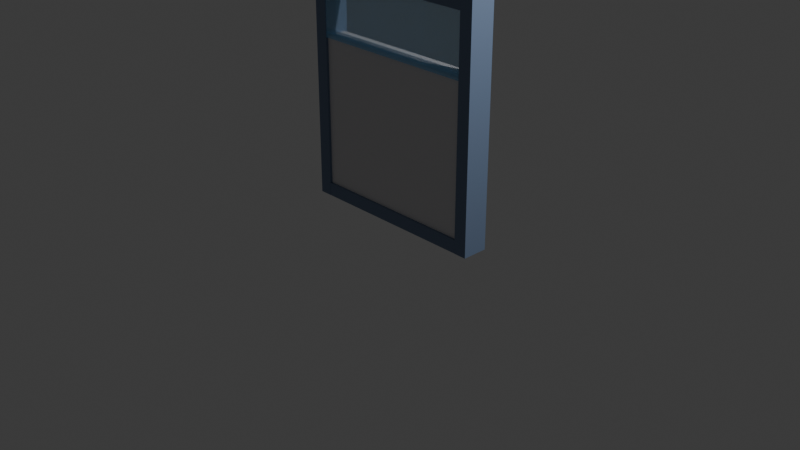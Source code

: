 # Source: 01_wall_half_panel.blend  (saved by Blender 5.1.30; exported with 4.5.12 LTS)
import bpy
from mathutils import Matrix  # noqa: F401  (used for matrix-valued properties, if any)

bpy.ops.wm.read_factory_settings(use_empty=True)
scene = bpy.context.scene
scene.name = 'Scene'

# ---- collections
col_collection = bpy.data.collections.new('Collection'); scene.collection.children.link(col_collection)

# ---- materials (node trees are filled in below, after node groups)
mat_05_wall_half_panel_1 = bpy.data.materials.new('05_wall_half_panel_1')
mat_05_wall_half_panel_1.diffuse_color = (0.7333, 0.7216, 0.7373, 1.0)
mat_05_wall_half_panel_2 = bpy.data.materials.new('05_wall_half_panel_2')
mat_05_wall_half_panel_2.surface_render_method = 'BLENDED'
mat_05_wall_half_panel_2.blend_method = 'BLEND'
mat_05_wall_half_panel_2.diffuse_color = (0.3686, 0.7176, 1.0, 0.3922)
mat_05_wall_half_panel_3 = bpy.data.materials.new('05_wall_half_panel_3')
mat_05_wall_half_panel_3.diffuse_color = (0.1647, 0.2275, 0.349, 1.0)
mat_05_wall_half_panel_4 = bpy.data.materials.new('05_wall_half_panel_4')
mat_05_wall_half_panel_4.diffuse_color = (0.1647, 0.2275, 0.349, 1.0)
mat_05_wall_half_panel_5 = bpy.data.materials.new('05_wall_half_panel_5')
mat_05_wall_half_panel_5.diffuse_color = (0.1647, 0.2275, 0.349, 1.0)
mat_05_wall_half_panel_6 = bpy.data.materials.new('05_wall_half_panel_6')
mat_05_wall_half_panel_6.diffuse_color = (0.1647, 0.2275, 0.349, 1.0)
mat_05_wall_half_panel_7 = bpy.data.materials.new('05_wall_half_panel_7')
mat_05_wall_half_panel_7.surface_render_method = 'BLENDED'
mat_05_wall_half_panel_7.blend_method = 'BLEND'
mat_05_wall_half_panel_7.diffuse_color = (0.2588, 0.6314, 1.0, 0.4902)

# ---- material node trees
mat_05_wall_half_panel_1.use_nodes = True; mat_05_wall_half_panel_1.node_tree.nodes.clear()
_N = mat_05_wall_half_panel_1.node_tree.nodes; _L = mat_05_wall_half_panel_1.node_tree.links
n0 = _N.new('ShaderNodeBsdfPrincipled'); n0.name = 'Principled BSDF'; n0.location = (10, 300)
n0.inputs[0].default_value = (0.7333, 0.7216, 0.7373, 1.0)
n0.inputs[2].default_value = 0.65
n1 = _N.new('ShaderNodeOutputMaterial'); n1.name = 'Material Output'; n1.location = (300, 300)
_L.new(n0.outputs[0], n1.inputs[0])
n1.is_active_output = True
mat_05_wall_half_panel_2.use_nodes = True; mat_05_wall_half_panel_2.node_tree.nodes.clear()
_N = mat_05_wall_half_panel_2.node_tree.nodes; _L = mat_05_wall_half_panel_2.node_tree.links
n0 = _N.new('ShaderNodeBsdfPrincipled'); n0.name = 'Principled BSDF'; n0.location = (10, 300)
n0.inputs[0].default_value = (0.3686, 0.7176, 1.0, 1.0)
n0.inputs[2].default_value = 0.65
n0.inputs[4].default_value = 0.3922
n1 = _N.new('ShaderNodeOutputMaterial'); n1.name = 'Material Output'; n1.location = (300, 300)
_L.new(n0.outputs[0], n1.inputs[0])
n1.is_active_output = True
mat_05_wall_half_panel_3.use_nodes = True; mat_05_wall_half_panel_3.node_tree.nodes.clear()
_N = mat_05_wall_half_panel_3.node_tree.nodes; _L = mat_05_wall_half_panel_3.node_tree.links
n0 = _N.new('ShaderNodeBsdfPrincipled'); n0.name = 'Principled BSDF'; n0.location = (10, 300)
n0.inputs[0].default_value = (0.1647, 0.2275, 0.349, 1.0)
n0.inputs[2].default_value = 0.65
n1 = _N.new('ShaderNodeOutputMaterial'); n1.name = 'Material Output'; n1.location = (300, 300)
_L.new(n0.outputs[0], n1.inputs[0])
n1.is_active_output = True
mat_05_wall_half_panel_4.use_nodes = True; mat_05_wall_half_panel_4.node_tree.nodes.clear()
_N = mat_05_wall_half_panel_4.node_tree.nodes; _L = mat_05_wall_half_panel_4.node_tree.links
n0 = _N.new('ShaderNodeBsdfPrincipled'); n0.name = 'Principled BSDF'; n0.location = (10, 300)
n0.inputs[0].default_value = (0.1647, 0.2275, 0.349, 1.0)
n0.inputs[2].default_value = 0.65
n1 = _N.new('ShaderNodeOutputMaterial'); n1.name = 'Material Output'; n1.location = (300, 300)
_L.new(n0.outputs[0], n1.inputs[0])
n1.is_active_output = True
mat_05_wall_half_panel_5.use_nodes = True; mat_05_wall_half_panel_5.node_tree.nodes.clear()
_N = mat_05_wall_half_panel_5.node_tree.nodes; _L = mat_05_wall_half_panel_5.node_tree.links
n0 = _N.new('ShaderNodeBsdfPrincipled'); n0.name = 'Principled BSDF'; n0.location = (10, 300)
n0.inputs[0].default_value = (0.1647, 0.2275, 0.349, 1.0)
n0.inputs[2].default_value = 0.65
n1 = _N.new('ShaderNodeOutputMaterial'); n1.name = 'Material Output'; n1.location = (300, 300)
_L.new(n0.outputs[0], n1.inputs[0])
n1.is_active_output = True
mat_05_wall_half_panel_6.use_nodes = True; mat_05_wall_half_panel_6.node_tree.nodes.clear()
_N = mat_05_wall_half_panel_6.node_tree.nodes; _L = mat_05_wall_half_panel_6.node_tree.links
n0 = _N.new('ShaderNodeBsdfPrincipled'); n0.name = 'Principled BSDF'; n0.location = (10, 300)
n0.inputs[0].default_value = (0.1647, 0.2275, 0.349, 1.0)
n0.inputs[2].default_value = 0.65
n1 = _N.new('ShaderNodeOutputMaterial'); n1.name = 'Material Output'; n1.location = (300, 300)
_L.new(n0.outputs[0], n1.inputs[0])
n1.is_active_output = True
mat_05_wall_half_panel_7.use_nodes = True; mat_05_wall_half_panel_7.node_tree.nodes.clear()
_N = mat_05_wall_half_panel_7.node_tree.nodes; _L = mat_05_wall_half_panel_7.node_tree.links
n0 = _N.new('ShaderNodeBsdfPrincipled'); n0.name = 'Principled BSDF'; n0.location = (10, 300)
n0.inputs[0].default_value = (0.2588, 0.6314, 1.0, 1.0)
n0.inputs[2].default_value = 0.65
n0.inputs[4].default_value = 0.4902
n1 = _N.new('ShaderNodeOutputMaterial'); n1.name = 'Material Output'; n1.location = (300, 300)
_L.new(n0.outputs[0], n1.inputs[0])
n1.is_active_output = True

# ---- world
world_world = bpy.data.worlds.new('World'); scene.world = world_world
world_world.use_nodes = True; world_world.node_tree.nodes.clear()
_N = world_world.node_tree.nodes; _L = world_world.node_tree.links
n0 = _N.new('ShaderNodeOutputWorld'); n0.name = 'World Output'; n0.location = (200, 100)
n1 = _N.new('ShaderNodeBackground'); n1.name = 'Background'; n1.location = (-200, 100)
n1.inputs[0].default_value = (0.05088, 0.05088, 0.05088, 1.0)
_L.new(n1.outputs[0], n0.inputs[0])
n0.is_active_output = True
world_world.color = (0.05088, 0.05088, 0.05088)
world_world.sun_shadow_jitter_overblur = 0.0

# ---- cameras
cam_camera = bpy.data.cameras.new('Camera')
cam_camera.clip_end = 100.0
cam_camera.ortho_scale = 7.314

# ---- lights
light_light = bpy.data.lights.new('Light', 'POINT')
light_light.energy = 1000.0
light_light.shadow_soft_size = 0.1

# ---- meshes
me_part_1_005 = bpy.data.meshes.new('part_1.005')
me_part_1_005.from_pydata([(-1.0, 0.725, -0.11), (-1.0, -0.725, -0.11), (-1.0, 0.725, 0.11), (-1.0, -0.725, 0.11), (1.0, 0.725, -0.11), (1.0, -0.725, -0.11), (1.0, 0.725, 0.11), (1.0, -0.725, 0.11)], [], [(1, 3, 0), (4, 1, 0), (0, 3, 2), (2, 4, 0), (1, 7, 3), (5, 1, 4), (5, 7, 1), (3, 7, 2), (6, 4, 2), (2, 7, 6), (6, 5, 4), (7, 5, 6)])
me_part_1_005.materials.append(mat_05_wall_half_panel_1)
me_part_1_005.update()
me_part_2_004 = bpy.data.meshes.new('part_2.004')
me_part_2_004.from_pydata([(-1.0, 0.45, -0.06), (-1.0, -0.45, -0.06), (-1.0, 0.45, 0.06), (-1.0, -0.45, 0.06), (1.0, 0.45, -0.06), (1.0, -0.45, -0.06), (1.0, 0.45, 0.06), (1.0, -0.45, 0.06)], [], [(1, 3, 0), (4, 1, 0), (0, 3, 2), (2, 4, 0), (1, 7, 3), (5, 1, 4), (5, 7, 1), (3, 7, 2), (6, 4, 2), (2, 7, 6), (6, 5, 4), (7, 5, 6)])
me_part_2_004.materials.append(mat_05_wall_half_panel_2)
me_part_2_004.update()
me_part_3_004 = bpy.data.meshes.new('part_3.004')
me_part_3_004.from_pydata([(-1.05, 0.07, -0.14), (-1.05, -0.07, -0.14), (-1.05, 0.07, 0.14), (-1.05, -0.07, 0.14), (1.05, 0.07, -0.14), (1.05, -0.07, -0.14), (1.05, 0.07, 0.14), (1.05, -0.07, 0.14)], [], [(1, 3, 0), (4, 1, 0), (0, 3, 2), (2, 4, 0), (1, 7, 3), (5, 1, 4), (5, 7, 1), (3, 7, 2), (6, 4, 2), (2, 7, 6), (6, 5, 4), (7, 5, 6)])
me_part_3_004.materials.append(mat_05_wall_half_panel_3)
me_part_3_004.update()
me_part_4_004 = bpy.data.meshes.new('part_4.004')
me_part_4_004.from_pydata([(-1.05, 0.07, -0.14), (-1.05, -0.07, -0.14), (-1.05, 0.07, 0.14), (-1.05, -0.07, 0.14), (1.05, 0.07, -0.14), (1.05, -0.07, -0.14), (1.05, 0.07, 0.14), (1.05, -0.07, 0.14)], [], [(1, 3, 0), (4, 1, 0), (0, 3, 2), (2, 4, 0), (1, 7, 3), (5, 1, 4), (5, 7, 1), (3, 7, 2), (6, 4, 2), (2, 7, 6), (6, 5, 4), (7, 5, 6)])
me_part_4_004.materials.append(mat_05_wall_half_panel_4)
me_part_4_004.update()
me_part_5_005 = bpy.data.meshes.new('part_5.005')
me_part_5_005.from_pydata([(-0.07, 1.25, -0.14), (-0.07, -1.25, -0.14), (-0.07, 1.25, 0.14), (-0.07, -1.25, 0.14), (0.07, 1.25, -0.14), (0.07, -1.25, -0.14), (0.07, 1.25, 0.14), (0.07, -1.25, 0.14)], [], [(1, 3, 0), (4, 1, 0), (0, 3, 2), (2, 4, 0), (1, 7, 3), (5, 1, 4), (5, 7, 1), (3, 7, 2), (6, 4, 2), (2, 7, 6), (6, 5, 4), (7, 5, 6)])
me_part_5_005.materials.append(mat_05_wall_half_panel_5)
me_part_5_005.update()
me_part_6_003 = bpy.data.meshes.new('part_6.003')
me_part_6_003.from_pydata([(-0.07, 1.25, -0.14), (-0.07, -1.25, -0.14), (-0.07, 1.25, 0.14), (-0.07, -1.25, 0.14), (0.07, 1.25, -0.14), (0.07, -1.25, -0.14), (0.07, 1.25, 0.14), (0.07, -1.25, 0.14)], [], [(1, 3, 0), (4, 1, 0), (0, 3, 2), (2, 4, 0), (1, 7, 3), (5, 1, 4), (5, 7, 1), (3, 7, 2), (6, 4, 2), (2, 7, 6), (6, 5, 4), (7, 5, 6)])
me_part_6_003.materials.append(mat_05_wall_half_panel_6)
me_part_6_003.update()
me_part_7_003 = bpy.data.meshes.new('part_7.003')
me_part_7_003.from_pydata([(-0.975, 0.03, -0.04), (-0.975, -0.03, -0.04), (-0.975, 0.03, 0.04), (-0.975, -0.03, 0.04), (0.975, 0.03, -0.04), (0.975, -0.03, -0.04), (0.975, 0.03, 0.04), (0.975, -0.03, 0.04)], [], [(1, 3, 0), (4, 1, 0), (0, 3, 2), (2, 4, 0), (1, 7, 3), (5, 1, 4), (5, 7, 1), (3, 7, 2), (6, 4, 2), (2, 7, 6), (6, 5, 4), (7, 5, 6)])
me_part_7_003.materials.append(mat_05_wall_half_panel_7)
me_part_7_003.update()

# ---- objects
ob_light = bpy.data.objects.new('Light', light_light)
ob_camera = bpy.data.objects.new('Camera', cam_camera)
ob_world = bpy.data.objects.new('world', None)
ob_part_1 = bpy.data.objects.new('part_1', me_part_1_005)
ob_part_2 = bpy.data.objects.new('part_2', me_part_2_004)
ob_part_3 = bpy.data.objects.new('part_3', me_part_3_004)
ob_part_4 = bpy.data.objects.new('part_4', me_part_4_004)
ob_part_5 = bpy.data.objects.new('part_5', me_part_5_005)
ob_part_6 = bpy.data.objects.new('part_6', me_part_6_003)
ob_part_7 = bpy.data.objects.new('part_7', me_part_7_003)

# ---- transforms, parenting, visibility, modifiers, constraints
ob_light.location = (4.076, 1.005, 5.904)
ob_light.rotation_euler = (0.6503, 0.05522, 1.866)
ob_light.lock_rotations_4d = False
ob_light.empty_display_type = 'ARROWS'
ob_light.color = (0.0, 0.0, 0.0, 0.0)
ob_light.lineart.crease_threshold = 0.0
ob_camera.location = (7.359, -6.926, 4.958)
ob_camera.rotation_euler = (1.109, 0.0, 0.8149)
ob_camera.lock_rotations_4d = False
ob_camera.empty_display_type = 'ARROWS'
ob_camera.color = (0.0, 0.0, 0.0, 0.0)
ob_camera.display_type = 'WIRE'
ob_camera.lineart.crease_threshold = 0.0
ob_world.location = (0.0, 0.0, 0.0)
ob_world.rotation_mode = 'QUATERNION'
ob_world.rotation_quaternion = (0.7071, -0.7071, 0.0, 0.0)
ob_world.empty_display_size = 0.001
ob_part_1.parent = ob_world
ob_part_1.location = (0.0, -0.9009, -2.363e-08)
ob_part_1.rotation_mode = 'QUATERNION'
ob_part_1.rotation_quaternion = (1.0, 0.0, 0.0, 0.0)
ob_part_1.scale = (1.0, 1.153, 1.0)
ob_part_2.parent = ob_world
ob_part_2.location = (0.0, -2.062, -0.07)
ob_part_2.rotation_mode = 'QUATERNION'
ob_part_2.rotation_quaternion = (1.0, 0.0, 0.0, 0.0)
ob_part_2.scale = (1.0, 0.6582, 1.0)
ob_part_3.parent = ob_world
ob_part_3.location = (0.0, -2.429, -1.233e-09)
ob_part_3.rotation_mode = 'QUATERNION'
ob_part_3.rotation_quaternion = (1.0, 0.0, 0.0, 0.0)
ob_part_3.scale = (0.9601, 1.0, 0.9633)
ob_part_4.parent = ob_world
ob_part_4.location = (0.0, -0.07, 0.0)
ob_part_4.rotation_mode = 'QUATERNION'
ob_part_4.rotation_quaternion = (1.0, 0.0, 0.0, 0.0)
ob_part_4.scale = (0.9549, 1.0, 0.9679)
ob_part_5.parent = ob_world
ob_part_5.location = (-0.98, -1.25, 0.0)
ob_part_5.rotation_mode = 'QUATERNION'
ob_part_5.rotation_quaternion = (1.0, 0.0, 0.0, 0.0)
ob_part_5.scale = (1.0, 1.0, 0.9815)
ob_part_6.parent = ob_world
ob_part_6.location = (0.98, -1.25, 0.0)
ob_part_6.rotation_mode = 'QUATERNION'
ob_part_6.rotation_quaternion = (1.0, 0.0, 0.0, 0.0)
ob_part_6.scale = (1.0, 1.0, 0.9842)
ob_part_7.parent = ob_world
ob_part_7.location = (0.0, -1.752, -0.09238)
ob_part_7.rotation_mode = 'QUATERNION'
ob_part_7.rotation_quaternion = (1.0, 0.0, 0.0, 0.0)

# ---- collection membership
col_collection.objects.link(ob_light)
col_collection.objects.link(ob_camera)
col_collection.objects.link(ob_world)
col_collection.objects.link(ob_part_1)
col_collection.objects.link(ob_part_2)
col_collection.objects.link(ob_part_3)
col_collection.objects.link(ob_part_4)
col_collection.objects.link(ob_part_5)
col_collection.objects.link(ob_part_6)
col_collection.objects.link(ob_part_7)

# ---- scene / render settings (as saved in the file)
scene.camera = ob_camera
scene.frame_start = 1; scene.frame_end = 250; scene.frame_set(1)
scene.render.engine = 'BLENDER_EEVEE_NEXT'
scene.render.bake_bias = 0.0
scene.render.bake_samples = 0
scene.cycles.sampling_pattern = 'TABULATED_SOBOL'
scene.eevee.use_volume_custom_range = False
bpy.context.view_layer.update()
